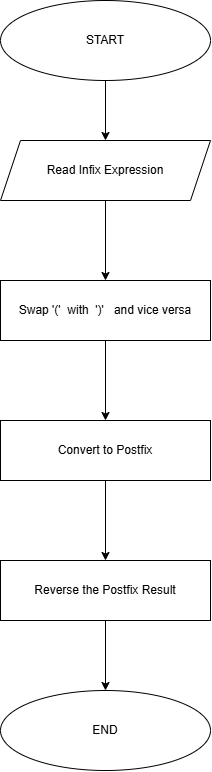

The diagram above was exported from draw.io. Its source (the exported page's mxGraphModel, read from the mxfile embedded in the PNG):
<mxGraphModel dx="921" dy="801" grid="1" gridSize="10" guides="1" tooltips="1" connect="1" arrows="1" fold="1" page="1" pageScale="1" pageWidth="850" pageHeight="1100" math="0" shadow="0">
  <root>
    <mxCell id="0" />
    <mxCell id="1" parent="0" />
    <mxCell id="x_vlgyZGGct7X6vrZBJO-4" edge="1" parent="1" source="x_vlgyZGGct7X6vrZBJO-1" style="edgeStyle=orthogonalEdgeStyle;rounded=0;orthogonalLoop=1;jettySize=auto;html=1;exitX=0.5;exitY=1;exitDx=0;exitDy=0;entryX=0.5;entryY=0;entryDx=0;entryDy=0;" target="x_vlgyZGGct7X6vrZBJO-3">
      <mxGeometry relative="1" as="geometry" />
    </mxCell>
    <mxCell id="x_vlgyZGGct7X6vrZBJO-1" parent="1" style="ellipse;whiteSpace=wrap;html=1;" value="START" vertex="1">
      <mxGeometry height="80" width="210" x="200" y="20" as="geometry" />
    </mxCell>
    <mxCell id="x_vlgyZGGct7X6vrZBJO-7" edge="1" parent="1" source="x_vlgyZGGct7X6vrZBJO-3" style="edgeStyle=orthogonalEdgeStyle;rounded=0;orthogonalLoop=1;jettySize=auto;html=1;" target="x_vlgyZGGct7X6vrZBJO-6" value="">
      <mxGeometry relative="1" as="geometry" />
    </mxCell>
    <mxCell id="x_vlgyZGGct7X6vrZBJO-3" parent="1" style="shape=parallelogram;perimeter=parallelogramPerimeter;whiteSpace=wrap;html=1;fixedSize=1;" value="Read Infix Expression" vertex="1">
      <mxGeometry height="60" width="210" x="200" y="160" as="geometry" />
    </mxCell>
    <mxCell id="x_vlgyZGGct7X6vrZBJO-9" edge="1" parent="1" source="x_vlgyZGGct7X6vrZBJO-6" style="edgeStyle=orthogonalEdgeStyle;rounded=0;orthogonalLoop=1;jettySize=auto;html=1;" target="x_vlgyZGGct7X6vrZBJO-8" value="">
      <mxGeometry relative="1" as="geometry" />
    </mxCell>
    <mxCell id="x_vlgyZGGct7X6vrZBJO-6" parent="1" style="whiteSpace=wrap;html=1;" value="Swap '('&amp;nbsp; with&amp;nbsp; ')'&amp;nbsp; &amp;nbsp;and vice versa" vertex="1">
      <mxGeometry height="60" width="210" x="200" y="300" as="geometry" />
    </mxCell>
    <mxCell id="x_vlgyZGGct7X6vrZBJO-11" edge="1" parent="1" source="x_vlgyZGGct7X6vrZBJO-8" style="edgeStyle=orthogonalEdgeStyle;rounded=0;orthogonalLoop=1;jettySize=auto;html=1;" target="x_vlgyZGGct7X6vrZBJO-10" value="">
      <mxGeometry relative="1" as="geometry" />
    </mxCell>
    <mxCell id="x_vlgyZGGct7X6vrZBJO-8" parent="1" style="whiteSpace=wrap;html=1;" value="Convert to Postfix" vertex="1">
      <mxGeometry height="60" width="210" x="200" y="440" as="geometry" />
    </mxCell>
    <mxCell id="x_vlgyZGGct7X6vrZBJO-13" edge="1" parent="1" source="x_vlgyZGGct7X6vrZBJO-10" style="edgeStyle=orthogonalEdgeStyle;rounded=0;orthogonalLoop=1;jettySize=auto;html=1;" target="x_vlgyZGGct7X6vrZBJO-12" value="">
      <mxGeometry relative="1" as="geometry" />
    </mxCell>
    <mxCell id="x_vlgyZGGct7X6vrZBJO-10" parent="1" style="whiteSpace=wrap;html=1;" value="Reverse the Postfix Result" vertex="1">
      <mxGeometry height="60" width="210" x="200" y="580" as="geometry" />
    </mxCell>
    <mxCell id="x_vlgyZGGct7X6vrZBJO-12" parent="1" style="ellipse;whiteSpace=wrap;html=1;" value="END" vertex="1">
      <mxGeometry height="80" width="210" x="200" y="710" as="geometry" />
    </mxCell>
  </root>
</mxGraphModel>